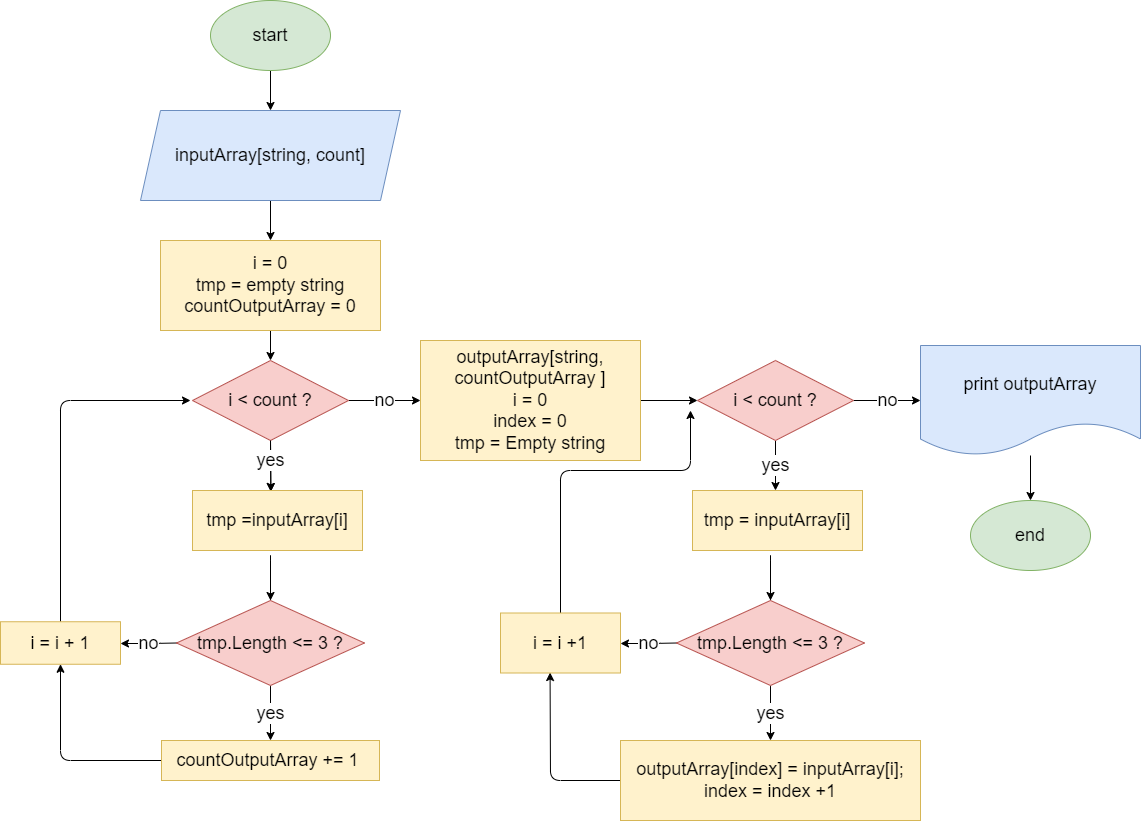

The diagram above was exported from draw.io. Its source (the exported page's mxGraphModel, read from the mxfile embedded in the PNG):
<mxGraphModel dx="765" dy="1744" grid="1" gridSize="10" guides="1" tooltips="1" connect="1" arrows="1" fold="1" page="1" pageScale="1" pageWidth="827" pageHeight="1169" math="0" shadow="0">
  <root>
    <mxCell id="0" />
    <mxCell id="1" parent="0" />
    <mxCell id="5" style="edgeStyle=none;html=1;exitX=0.5;exitY=1;exitDx=0;exitDy=0;entryX=0.5;entryY=0;entryDx=0;entryDy=0;fontSize=18;" parent="1" source="2" target="3" edge="1">
      <mxGeometry relative="1" as="geometry" />
    </mxCell>
    <mxCell id="2" value="&lt;font style=&quot;font-size: 18px&quot;&gt;start&lt;/font&gt;" style="ellipse;whiteSpace=wrap;html=1;fillColor=#d5e8d4;strokeColor=#82b366;" parent="1" vertex="1">
      <mxGeometry x="340" y="-40" width="120" height="70" as="geometry" />
    </mxCell>
    <mxCell id="7" style="edgeStyle=none;html=1;exitX=0.5;exitY=1;exitDx=0;exitDy=0;fontSize=18;entryX=0.5;entryY=0;entryDx=0;entryDy=0;" parent="1" source="3" target="6" edge="1">
      <mxGeometry relative="1" as="geometry">
        <mxPoint x="410" y="240" as="targetPoint" />
      </mxGeometry>
    </mxCell>
    <mxCell id="3" value="inputArray[string, count]&lt;br&gt;" style="shape=parallelogram;perimeter=parallelogramPerimeter;whiteSpace=wrap;html=1;fixedSize=1;fontSize=18;fillColor=#dae8fc;strokeColor=#6c8ebf;" parent="1" vertex="1">
      <mxGeometry x="270" y="70" width="260" height="90" as="geometry" />
    </mxCell>
    <mxCell id="14" style="edgeStyle=none;html=1;exitX=0.5;exitY=1;exitDx=0;exitDy=0;entryX=0.5;entryY=0;entryDx=0;entryDy=0;fontSize=18;" parent="1" source="6" target="8" edge="1">
      <mxGeometry relative="1" as="geometry" />
    </mxCell>
    <mxCell id="6" value="i = 0&lt;br&gt;tmp = empty string&lt;br&gt;countOutputArray = 0" style="rounded=0;whiteSpace=wrap;html=1;fontSize=18;fillColor=#fff2cc;strokeColor=#d6b656;" parent="1" vertex="1">
      <mxGeometry x="290" y="200" width="220" height="90" as="geometry" />
    </mxCell>
    <mxCell id="22" value="yes" style="edgeStyle=none;html=1;exitX=0.5;exitY=1;exitDx=0;exitDy=0;entryX=0.461;entryY=0.017;entryDx=0;entryDy=0;entryPerimeter=0;fontSize=18;" parent="1" source="8" target="21" edge="1">
      <mxGeometry x="-0.2159" relative="1" as="geometry">
        <mxPoint as="offset" />
      </mxGeometry>
    </mxCell>
    <mxCell id="37" value="no" style="edgeStyle=none;html=1;exitX=1;exitY=0.5;exitDx=0;exitDy=0;entryX=0;entryY=0.5;entryDx=0;entryDy=0;fontSize=18;" parent="1" source="8" target="36" edge="1">
      <mxGeometry relative="1" as="geometry" />
    </mxCell>
    <mxCell id="8" value="i &amp;lt; count ?" style="rhombus;whiteSpace=wrap;html=1;fontSize=18;fillColor=#f8cecc;strokeColor=#b85450;" parent="1" vertex="1">
      <mxGeometry x="322" y="320" width="156" height="80" as="geometry" />
    </mxCell>
    <mxCell id="67" value="yes" style="edgeStyle=none;html=1;exitX=0.5;exitY=1;exitDx=0;exitDy=0;fontSize=18;" parent="1" source="15" edge="1">
      <mxGeometry x="-0.0003" relative="1" as="geometry">
        <mxPoint x="905" y="450" as="targetPoint" />
        <mxPoint as="offset" />
      </mxGeometry>
    </mxCell>
    <mxCell id="73" value="no" style="edgeStyle=none;html=1;exitX=1;exitY=0.5;exitDx=0;exitDy=0;entryX=0;entryY=0.5;entryDx=0;entryDy=0;fontSize=18;" parent="1" source="15" target="71" edge="1">
      <mxGeometry relative="1" as="geometry" />
    </mxCell>
    <mxCell id="15" value="i &amp;lt; count ?" style="rhombus;whiteSpace=wrap;html=1;fontSize=18;fillColor=#f8cecc;strokeColor=#b85450;" parent="1" vertex="1">
      <mxGeometry x="827" y="320" width="156" height="80" as="geometry" />
    </mxCell>
    <mxCell id="21" value="tmp =inputArray[i]" style="rounded=0;whiteSpace=wrap;html=1;fontSize=18;" parent="1" vertex="1">
      <mxGeometry x="322" y="450" width="170" height="60" as="geometry" />
    </mxCell>
    <mxCell id="26" style="edgeStyle=none;html=1;exitX=0.5;exitY=0;exitDx=0;exitDy=0;entryX=0.5;entryY=0;entryDx=0;entryDy=0;fontSize=18;" parent="1" source="24" target="24" edge="1">
      <mxGeometry relative="1" as="geometry">
        <Array as="points">
          <mxPoint x="400" y="510" />
        </Array>
      </mxGeometry>
    </mxCell>
    <mxCell id="31" value="yes" style="edgeStyle=none;html=1;exitX=0.5;exitY=1;exitDx=0;exitDy=0;fontSize=18;" parent="1" source="24" target="29" edge="1">
      <mxGeometry relative="1" as="geometry" />
    </mxCell>
    <mxCell id="32" value="no" style="edgeStyle=none;html=1;exitX=0;exitY=0.5;exitDx=0;exitDy=0;fontSize=18;" parent="1" source="24" edge="1">
      <mxGeometry relative="1" as="geometry">
        <mxPoint x="250" y="603" as="targetPoint" />
        <Array as="points">
          <mxPoint x="280" y="603" />
        </Array>
      </mxGeometry>
    </mxCell>
    <mxCell id="24" value="tmp.Length &amp;lt;= 3 ?" style="rhombus;whiteSpace=wrap;html=1;fontSize=18;fillColor=#f8cecc;strokeColor=#b85450;" parent="1" vertex="1">
      <mxGeometry x="306" y="560" width="188" height="85" as="geometry" />
    </mxCell>
    <mxCell id="35" style="edgeStyle=none;html=1;exitX=0;exitY=0.5;exitDx=0;exitDy=0;entryX=0.5;entryY=1;entryDx=0;entryDy=0;fontSize=18;" parent="1" source="29" target="33" edge="1">
      <mxGeometry relative="1" as="geometry">
        <Array as="points">
          <mxPoint x="190" y="720" />
        </Array>
      </mxGeometry>
    </mxCell>
    <mxCell id="29" value="countOutputArray += 1&amp;nbsp;" style="rounded=0;whiteSpace=wrap;html=1;fontSize=18;fillColor=#fff2cc;strokeColor=#d6b656;" parent="1" vertex="1">
      <mxGeometry x="291" y="700" width="218" height="40" as="geometry" />
    </mxCell>
    <mxCell id="34" style="edgeStyle=none;html=1;fontSize=18;" parent="1" source="33" edge="1">
      <mxGeometry relative="1" as="geometry">
        <mxPoint x="320" y="360" as="targetPoint" />
        <Array as="points">
          <mxPoint x="190" y="360" />
        </Array>
      </mxGeometry>
    </mxCell>
    <mxCell id="33" value="i = i + 1" style="rounded=0;whiteSpace=wrap;html=1;fontSize=18;fillColor=#fff2cc;strokeColor=#d6b656;" parent="1" vertex="1">
      <mxGeometry x="130" y="581.25" width="120" height="42.5" as="geometry" />
    </mxCell>
    <mxCell id="39" style="edgeStyle=none;html=1;exitX=1;exitY=0.5;exitDx=0;exitDy=0;entryX=0;entryY=0.5;entryDx=0;entryDy=0;fontSize=18;" parent="1" source="36" target="15" edge="1">
      <mxGeometry relative="1" as="geometry" />
    </mxCell>
    <mxCell id="36" value="outputArray[string, countOutputArray&amp;nbsp;]&lt;br&gt;i = 0&lt;br&gt;index = 0&lt;br&gt;tmp = Empty string" style="rounded=0;whiteSpace=wrap;html=1;fontSize=18;fillColor=#fff2cc;strokeColor=#d6b656;" parent="1" vertex="1">
      <mxGeometry x="550" y="300" width="220" height="120" as="geometry" />
    </mxCell>
    <mxCell id="42" value="yes" style="edgeStyle=none;html=1;exitX=0.5;exitY=1;exitDx=0;exitDy=0;entryX=0.461;entryY=0.017;entryDx=0;entryDy=0;entryPerimeter=0;fontSize=18;" parent="1" target="43" edge="1">
      <mxGeometry x="-0.2159" relative="1" as="geometry">
        <mxPoint x="400" y="400" as="sourcePoint" />
        <mxPoint as="offset" />
      </mxGeometry>
    </mxCell>
    <mxCell id="43" value="tmp =inputArray[i]" style="rounded=0;whiteSpace=wrap;html=1;fontSize=18;fillColor=#fff2cc;strokeColor=#d6b656;" parent="1" vertex="1">
      <mxGeometry x="322" y="450" width="170" height="60" as="geometry" />
    </mxCell>
    <mxCell id="60" value="tmp =inputArray[i]" style="rounded=0;whiteSpace=wrap;html=1;fontSize=18;" parent="1" vertex="1">
      <mxGeometry x="822" y="450" width="170" height="60" as="geometry" />
    </mxCell>
    <mxCell id="61" style="edgeStyle=none;html=1;exitX=0.5;exitY=0;exitDx=0;exitDy=0;entryX=0.5;entryY=0;entryDx=0;entryDy=0;fontSize=18;" parent="1" source="64" target="64" edge="1">
      <mxGeometry relative="1" as="geometry">
        <Array as="points">
          <mxPoint x="900" y="510" />
        </Array>
      </mxGeometry>
    </mxCell>
    <mxCell id="62" value="yes" style="edgeStyle=none;html=1;exitX=0.5;exitY=1;exitDx=0;exitDy=0;fontSize=18;" parent="1" source="64" target="65" edge="1">
      <mxGeometry relative="1" as="geometry" />
    </mxCell>
    <mxCell id="63" value="no" style="edgeStyle=none;html=1;exitX=0;exitY=0.5;exitDx=0;exitDy=0;fontSize=18;" parent="1" source="64" edge="1">
      <mxGeometry relative="1" as="geometry">
        <mxPoint x="750" y="603" as="targetPoint" />
        <Array as="points">
          <mxPoint x="780" y="603" />
        </Array>
      </mxGeometry>
    </mxCell>
    <mxCell id="64" value="tmp.Length &amp;lt;= 3 ?" style="rhombus;whiteSpace=wrap;html=1;fontSize=18;fillColor=#f8cecc;strokeColor=#b85450;" parent="1" vertex="1">
      <mxGeometry x="806" y="560" width="188" height="85" as="geometry" />
    </mxCell>
    <mxCell id="69" style="edgeStyle=none;html=1;exitX=0;exitY=0.5;exitDx=0;exitDy=0;entryX=0.413;entryY=0.992;entryDx=0;entryDy=0;entryPerimeter=0;fontSize=18;" parent="1" source="65" target="68" edge="1">
      <mxGeometry relative="1" as="geometry">
        <Array as="points">
          <mxPoint x="680" y="740" />
        </Array>
      </mxGeometry>
    </mxCell>
    <mxCell id="65" value="outputArray[index] = inputArray[i];&lt;br&gt;index = index +1" style="rounded=0;whiteSpace=wrap;html=1;fontSize=18;fillColor=#fff2cc;strokeColor=#d6b656;" parent="1" vertex="1">
      <mxGeometry x="750" y="700" width="300" height="80" as="geometry" />
    </mxCell>
    <mxCell id="66" value="tmp = inputArray[i]" style="rounded=0;whiteSpace=wrap;html=1;fontSize=18;fillColor=#fff2cc;strokeColor=#d6b656;" parent="1" vertex="1">
      <mxGeometry x="822" y="450" width="170" height="60" as="geometry" />
    </mxCell>
    <mxCell id="70" style="edgeStyle=none;html=1;exitX=0.5;exitY=0;exitDx=0;exitDy=0;fontSize=18;" parent="1" source="68" edge="1">
      <mxGeometry relative="1" as="geometry">
        <mxPoint x="820" y="370" as="targetPoint" />
        <Array as="points">
          <mxPoint x="690" y="430" />
          <mxPoint x="820" y="430" />
        </Array>
      </mxGeometry>
    </mxCell>
    <mxCell id="68" value="i = i +1" style="rounded=0;whiteSpace=wrap;html=1;fontSize=18;fillColor=#fff2cc;strokeColor=#d6b656;" parent="1" vertex="1">
      <mxGeometry x="630" y="572.5" width="120" height="60" as="geometry" />
    </mxCell>
    <mxCell id="75" style="edgeStyle=none;html=1;entryX=0.5;entryY=0;entryDx=0;entryDy=0;fontSize=18;" parent="1" source="71" target="74" edge="1">
      <mxGeometry relative="1" as="geometry" />
    </mxCell>
    <mxCell id="71" value="print outputArray" style="shape=document;whiteSpace=wrap;html=1;boundedLbl=1;fontSize=18;fillColor=#dae8fc;strokeColor=#6c8ebf;" parent="1" vertex="1">
      <mxGeometry x="1050" y="305" width="220" height="110" as="geometry" />
    </mxCell>
    <mxCell id="74" value="&lt;font style=&quot;font-size: 18px&quot;&gt;end&lt;/font&gt;" style="ellipse;whiteSpace=wrap;html=1;fillColor=#d5e8d4;strokeColor=#82b366;" parent="1" vertex="1">
      <mxGeometry x="1100" y="460" width="120" height="70" as="geometry" />
    </mxCell>
  </root>
</mxGraphModel>